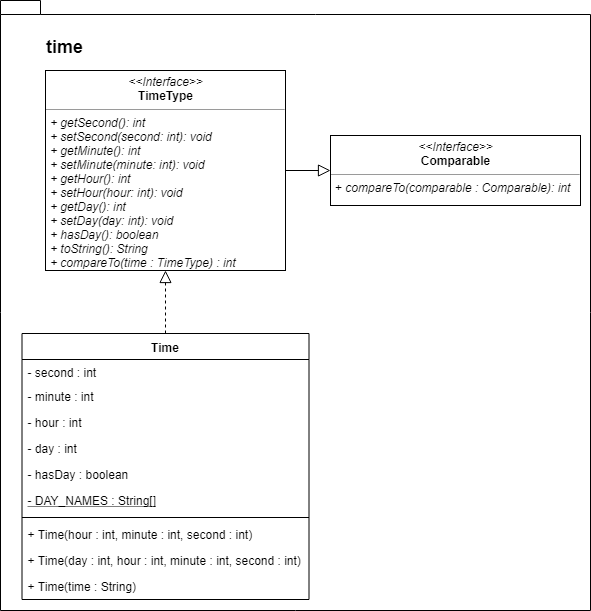

The diagram above was exported from draw.io. Its source (the exported page's mxGraphModel, read from the mxfile embedded in the PNG):
<mxGraphModel dx="759" dy="534" grid="1" gridSize="10" guides="1" tooltips="1" connect="1" arrows="1" fold="1" page="1" pageScale="1" pageWidth="827" pageHeight="1169" math="0" shadow="0">
  <root>
    <mxCell id="0" />
    <mxCell id="1" parent="0" />
    <mxCell id="o183to_rSqmPVMhBPSl_-54" value="" style="shape=folder;fontStyle=1;spacingTop=10;tabWidth=40;tabHeight=14;tabPosition=left;html=1;fontSize=12;" parent="1" vertex="1">
      <mxGeometry x="70" y="30" width="590" height="610" as="geometry" />
    </mxCell>
    <mxCell id="8SlMrfN-skDql6pTZcJn-2" style="edgeStyle=orthogonalEdgeStyle;rounded=0;orthogonalLoop=1;jettySize=auto;html=1;exitX=1;exitY=0.5;exitDx=0;exitDy=0;entryX=0;entryY=0.5;entryDx=0;entryDy=0;startArrow=none;startFill=0;startSize=10;endArrow=block;endFill=0;endSize=10;" edge="1" parent="1" source="sD9nk1hUwO1kXGuQDLAz-1" target="8SlMrfN-skDql6pTZcJn-1">
      <mxGeometry relative="1" as="geometry" />
    </mxCell>
    <mxCell id="sD9nk1hUwO1kXGuQDLAz-1" value="&lt;p style=&quot;margin: 0px ; margin-top: 4px ; text-align: center&quot;&gt;&lt;i&gt;&amp;lt;&amp;lt;Interface&amp;gt;&amp;gt;&lt;/i&gt;&lt;br&gt;&lt;b&gt;TimeType&lt;/b&gt;&lt;/p&gt;&lt;hr size=&quot;1&quot;&gt;&lt;p style=&quot;margin: 0px ; margin-left: 4px&quot;&gt;&lt;i&gt;+ getSecond(): int&lt;br&gt;+ setSecond(second: int): void&lt;br&gt;+ getMinute(): int&lt;/i&gt;&lt;/p&gt;&lt;p style=&quot;margin: 0px ; margin-left: 4px&quot;&gt;&lt;i&gt;+ setMinute(minute: int): void&lt;/i&gt;&lt;/p&gt;&lt;p style=&quot;margin: 0px ; margin-left: 4px&quot;&gt;&lt;i&gt;+ getHour(): int&lt;/i&gt;&lt;/p&gt;&lt;p style=&quot;margin: 0px ; margin-left: 4px&quot;&gt;&lt;i&gt;+ setHour(hour: int): void&lt;/i&gt;&lt;/p&gt;&lt;p style=&quot;margin: 0px ; margin-left: 4px&quot;&gt;&lt;i&gt;+ getDay(): int&lt;/i&gt;&lt;/p&gt;&lt;p style=&quot;margin: 0px ; margin-left: 4px&quot;&gt;&lt;i&gt;+ setDay(day: int): void&lt;/i&gt;&lt;/p&gt;&lt;p style=&quot;margin: 0px ; margin-left: 4px&quot;&gt;&lt;i&gt;+ hasDay(): boolean&lt;/i&gt;&lt;/p&gt;&lt;p style=&quot;margin: 0px ; margin-left: 4px&quot;&gt;&lt;i&gt;+ toString(): String&lt;/i&gt;&lt;/p&gt;&lt;p style=&quot;margin: 0px ; margin-left: 4px&quot;&gt;&lt;i&gt;+ compareTo(time : TimeType) : int&lt;/i&gt;&lt;/p&gt;" style="verticalAlign=top;align=left;overflow=fill;fontSize=12;fontFamily=Helvetica;html=1;" parent="1" vertex="1">
      <mxGeometry x="115" y="100" width="240" height="200" as="geometry" />
    </mxCell>
    <mxCell id="o183to_rSqmPVMhBPSl_-35" value="time" style="text;align=center;fontStyle=1;verticalAlign=middle;spacingLeft=3;spacingRight=3;strokeColor=none;rotatable=0;points=[[0,0.5],[1,0.5]];portConstraint=eastwest;fontSize=18;" parent="1" vertex="1">
      <mxGeometry x="91.5" y="63" width="86" height="26" as="geometry" />
    </mxCell>
    <mxCell id="o183to_rSqmPVMhBPSl_-53" style="edgeStyle=orthogonalEdgeStyle;rounded=0;orthogonalLoop=1;jettySize=auto;html=1;exitX=0.5;exitY=0;exitDx=0;exitDy=0;entryX=0.5;entryY=1;entryDx=0;entryDy=0;endArrow=block;endFill=0;endSize=10;fontSize=12;dashed=1;" parent="1" source="o183to_rSqmPVMhBPSl_-36" target="sD9nk1hUwO1kXGuQDLAz-1" edge="1">
      <mxGeometry relative="1" as="geometry" />
    </mxCell>
    <mxCell id="o183to_rSqmPVMhBPSl_-36" value="Time" style="swimlane;fontStyle=1;align=center;verticalAlign=top;childLayout=stackLayout;horizontal=1;startSize=26;horizontalStack=0;resizeParent=1;resizeParentMax=0;resizeLast=0;collapsible=1;marginBottom=0;fontSize=12;" parent="1" vertex="1">
      <mxGeometry x="91.5" y="363" width="287" height="266" as="geometry" />
    </mxCell>
    <mxCell id="o183to_rSqmPVMhBPSl_-37" value="- second : int" style="text;strokeColor=none;fillColor=none;align=left;verticalAlign=top;spacingLeft=4;spacingRight=4;overflow=hidden;rotatable=0;points=[[0,0.5],[1,0.5]];portConstraint=eastwest;" parent="o183to_rSqmPVMhBPSl_-36" vertex="1">
      <mxGeometry y="26" width="287" height="24" as="geometry" />
    </mxCell>
    <mxCell id="o183to_rSqmPVMhBPSl_-46" value="- minute : int" style="text;strokeColor=none;fillColor=none;align=left;verticalAlign=top;spacingLeft=4;spacingRight=4;overflow=hidden;rotatable=0;points=[[0,0.5],[1,0.5]];portConstraint=eastwest;fontStyle=0" parent="o183to_rSqmPVMhBPSl_-36" vertex="1">
      <mxGeometry y="50" width="287" height="26" as="geometry" />
    </mxCell>
    <mxCell id="o183to_rSqmPVMhBPSl_-45" value="- hour : int" style="text;strokeColor=none;fillColor=none;align=left;verticalAlign=top;spacingLeft=4;spacingRight=4;overflow=hidden;rotatable=0;points=[[0,0.5],[1,0.5]];portConstraint=eastwest;fontStyle=0" parent="o183to_rSqmPVMhBPSl_-36" vertex="1">
      <mxGeometry y="76" width="287" height="26" as="geometry" />
    </mxCell>
    <mxCell id="o183to_rSqmPVMhBPSl_-47" value="- day : int" style="text;strokeColor=none;fillColor=none;align=left;verticalAlign=top;spacingLeft=4;spacingRight=4;overflow=hidden;rotatable=0;points=[[0,0.5],[1,0.5]];portConstraint=eastwest;fontStyle=0" parent="o183to_rSqmPVMhBPSl_-36" vertex="1">
      <mxGeometry y="102" width="287" height="26" as="geometry" />
    </mxCell>
    <mxCell id="o183to_rSqmPVMhBPSl_-48" value="- hasDay : boolean" style="text;strokeColor=none;fillColor=none;align=left;verticalAlign=top;spacingLeft=4;spacingRight=4;overflow=hidden;rotatable=0;points=[[0,0.5],[1,0.5]];portConstraint=eastwest;fontStyle=0" parent="o183to_rSqmPVMhBPSl_-36" vertex="1">
      <mxGeometry y="128" width="287" height="26" as="geometry" />
    </mxCell>
    <mxCell id="o183to_rSqmPVMhBPSl_-44" value="- DAY_NAMES : String[]" style="text;strokeColor=none;fillColor=none;align=left;verticalAlign=top;spacingLeft=4;spacingRight=4;overflow=hidden;rotatable=0;points=[[0,0.5],[1,0.5]];portConstraint=eastwest;fontStyle=4" parent="o183to_rSqmPVMhBPSl_-36" vertex="1">
      <mxGeometry y="154" width="287" height="26" as="geometry" />
    </mxCell>
    <mxCell id="o183to_rSqmPVMhBPSl_-38" value="" style="line;strokeWidth=1;fillColor=none;align=left;verticalAlign=middle;spacingTop=-1;spacingLeft=3;spacingRight=3;rotatable=0;labelPosition=right;points=[];portConstraint=eastwest;" parent="o183to_rSqmPVMhBPSl_-36" vertex="1">
      <mxGeometry y="180" width="287" height="8" as="geometry" />
    </mxCell>
    <mxCell id="o183to_rSqmPVMhBPSl_-39" value="+ Time(hour : int, minute : int, second : int)" style="text;strokeColor=none;fillColor=none;align=left;verticalAlign=top;spacingLeft=4;spacingRight=4;overflow=hidden;rotatable=0;points=[[0,0.5],[1,0.5]];portConstraint=eastwest;" parent="o183to_rSqmPVMhBPSl_-36" vertex="1">
      <mxGeometry y="188" width="287" height="26" as="geometry" />
    </mxCell>
    <mxCell id="o183to_rSqmPVMhBPSl_-49" value="+ Time(day : int, hour : int, minute : int, second : int)" style="text;strokeColor=none;fillColor=none;align=left;verticalAlign=top;spacingLeft=4;spacingRight=4;overflow=hidden;rotatable=0;points=[[0,0.5],[1,0.5]];portConstraint=eastwest;" parent="o183to_rSqmPVMhBPSl_-36" vertex="1">
      <mxGeometry y="214" width="287" height="26" as="geometry" />
    </mxCell>
    <mxCell id="o183to_rSqmPVMhBPSl_-50" value="+ Time(time : String)" style="text;strokeColor=none;fillColor=none;align=left;verticalAlign=top;spacingLeft=4;spacingRight=4;overflow=hidden;rotatable=0;points=[[0,0.5],[1,0.5]];portConstraint=eastwest;" parent="o183to_rSqmPVMhBPSl_-36" vertex="1">
      <mxGeometry y="240" width="287" height="26" as="geometry" />
    </mxCell>
    <mxCell id="8SlMrfN-skDql6pTZcJn-1" value="&lt;p style=&quot;margin: 0px ; margin-top: 4px ; text-align: center&quot;&gt;&lt;i&gt;&amp;lt;&amp;lt;Interface&amp;gt;&amp;gt;&lt;/i&gt;&lt;br&gt;&lt;b&gt;Comparable&lt;/b&gt;&lt;/p&gt;&lt;hr size=&quot;1&quot;&gt;&lt;p style=&quot;margin: 0px ; margin-left: 4px&quot;&gt;+ &lt;i&gt;compareTo(comparable : Comparable): int&lt;/i&gt;&lt;br&gt;&lt;/p&gt;" style="verticalAlign=top;align=left;overflow=fill;fontSize=12;fontFamily=Helvetica;html=1;" vertex="1" parent="1">
      <mxGeometry x="400" y="165" width="250" height="70" as="geometry" />
    </mxCell>
  </root>
</mxGraphModel>